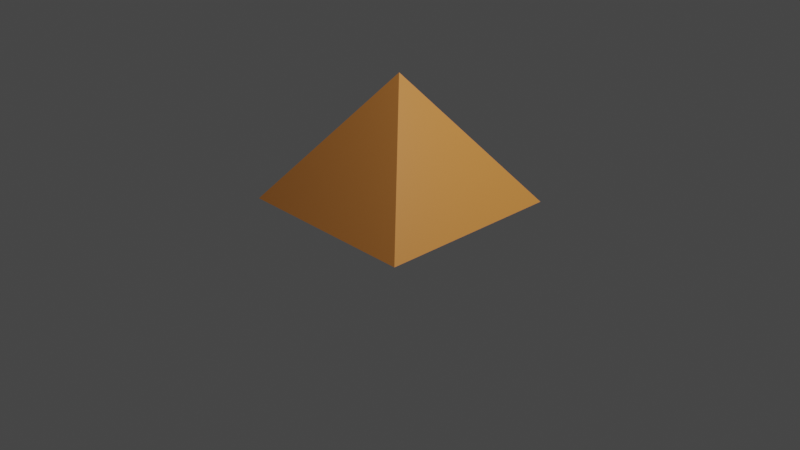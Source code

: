 # Source: pyramid.blend  (saved by Blender 2.83.18; exported with 4.5.12 LTS)
import bpy
from mathutils import Matrix  # noqa: F401  (used for matrix-valued properties, if any)

bpy.ops.wm.read_factory_settings(use_empty=True)
scene = bpy.context.scene
scene.name = 'Scene'

# ---- collections
col_collection = bpy.data.collections.new('Collection'); scene.collection.children.link(col_collection)

# ---- materials (node trees are filled in below, after node groups)
mat_material = bpy.data.materials.new('Material')
mat_material.alpha_threshold = 0.0
mat_material.use_transparent_shadow = False
mat_material.line_color = (0.0, 0.0, 0.0, 1.0)

# ---- material node trees
mat_material.use_nodes = True; mat_material.node_tree.nodes.clear()
_N = mat_material.node_tree.nodes; _L = mat_material.node_tree.links
n0 = _N.new('ShaderNodeOutputMaterial'); n0.name = 'Material Output'; n0.location = (300, 300)
n1 = _N.new('ShaderNodeBsdfPrincipled'); n1.name = 'Principled BSDF'; n1.location = (10, 300)
n1.distribution = 'GGX'
n1.subsurface_method = 'BURLEY'
n1.inputs[0].default_value = (0.8, 0.3019, 0.06568, 1.0)
n1.inputs[2].default_value = 0.4
n1.inputs[3].default_value = 1.45
n1.inputs[27].default_value = (0.0, 0.0, 0.0, 1.0)
n1.inputs[28].default_value = 1.0
_L.new(n1.outputs[0], n0.inputs[0])
n0.is_active_output = True

# ---- world
world_world = bpy.data.worlds.new('World'); scene.world = world_world
world_world.use_nodes = True; world_world.node_tree.nodes.clear()
_N = world_world.node_tree.nodes; _L = world_world.node_tree.links
n0 = _N.new('ShaderNodeOutputWorld'); n0.name = 'World Output'; n0.location = (300, 300)
n1 = _N.new('ShaderNodeBackground'); n1.name = 'Background'; n1.location = (10, 300)
n1.inputs[0].default_value = (0.05088, 0.05088, 0.05088, 1.0)
_L.new(n1.outputs[0], n0.inputs[0])
n0.is_active_output = True
world_world.color = (0.05088, 0.05088, 0.05088)
world_world.use_sun_shadow = False
world_world.sun_shadow_jitter_overblur = 0.0

# ---- cameras
cam_camera = bpy.data.cameras.new('Camera')
cam_camera.clip_end = 100.0
cam_camera.ortho_scale = 7.314

# ---- lights
light_light = bpy.data.lights.new('Light', 'POINT')
light_light.transmission_factor = 0.0
light_light.energy = 1000.0
light_light.shadow_soft_size = 0.1
light_light.shadow_maximum_resolution = 0.006
light_light.use_absolute_resolution = True

# ---- meshes
me_cube = bpy.data.meshes.new('Cube')
me_cube.from_pydata([(0.0, 0.0, 1.55), (1.0, 1.0, 0.2096), (1.0, -1.0, 0.2096), (-1.0, 1.0, 0.2096), (-1.0, -1.0, 0.2096)], [], [(2, 0, 4), (4, 0, 3), (3, 1, 2, 4), (1, 0, 2), (3, 0, 1)])
_uv = me_cube.uv_layers.new(name='UVMap')
_uv.uv.foreach_set('vector', [0.375, 0.75, 0.625, 1.0, 0.375, 1.0, 0.375, 0.0, 0.625, 0.25, 0.375, 0.25, 0.125, 0.5, 0.375, 0.5, 0.375, 0.75, 0.125, 0.75, 0.375, 0.5, 0.625, 0.75, 0.375, 0.75, 0.375, 0.25, 0.625, 0.5, 0.375, 0.5])
me_cube.materials.append(mat_material)
me_cube.use_remesh_preserve_volume = False
me_cube.use_remesh_preserve_attributes = False
me_cube.use_mirror_vertex_groups = False
me_cube.update()

# ---- objects
ob_cube = bpy.data.objects.new('Cube', me_cube)
ob_light = bpy.data.objects.new('Light', light_light)
ob_camera = bpy.data.objects.new('Camera', cam_camera)

# ---- transforms, parenting, visibility, modifiers, constraints
ob_cube.location = (0.0, 0.0, 0.0)
ob_cube.lock_rotations_4d = False
ob_cube.empty_display_type = 'ARROWS'
ob_cube.lineart.crease_threshold = 0.0
ob_light.location = (4.076, 1.005, 5.904)
ob_light.rotation_euler = (0.6503, 0.05522, 1.866)
ob_light.lock_rotations_4d = False
ob_light.empty_display_type = 'ARROWS'
ob_light.color = (0.0, 0.0, 0.0, 0.0)
ob_light.lineart.crease_threshold = 0.0
ob_camera.location = (7.359, -6.926, 4.958)
ob_camera.rotation_euler = (1.109, 0.0, 0.8149)
ob_camera.lock_rotations_4d = False
ob_camera.empty_display_type = 'ARROWS'
ob_camera.color = (0.0, 0.0, 0.0, 0.0)
ob_camera.display_type = 'WIRE'
ob_camera.lineart.crease_threshold = 0.0

# ---- collection membership
col_collection.objects.link(ob_cube)
col_collection.objects.link(ob_light)
col_collection.objects.link(ob_camera)

# ---- scene / render settings (as saved in the file)
scene.camera = ob_camera
scene.frame_start = 1; scene.frame_end = 250; scene.frame_set(1)
scene.render.engine = 'BLENDER_EEVEE_NEXT'
scene.cycles.use_denoising = False
scene.cycles.samples = 128
scene.cycles.sampling_pattern = 'TABULATED_SOBOL'
scene.cycles.use_adaptive_sampling = False
scene.cycles.use_light_tree = False
scene.view_settings.view_transform = 'Filmic'
bpy.context.view_layer.update()
